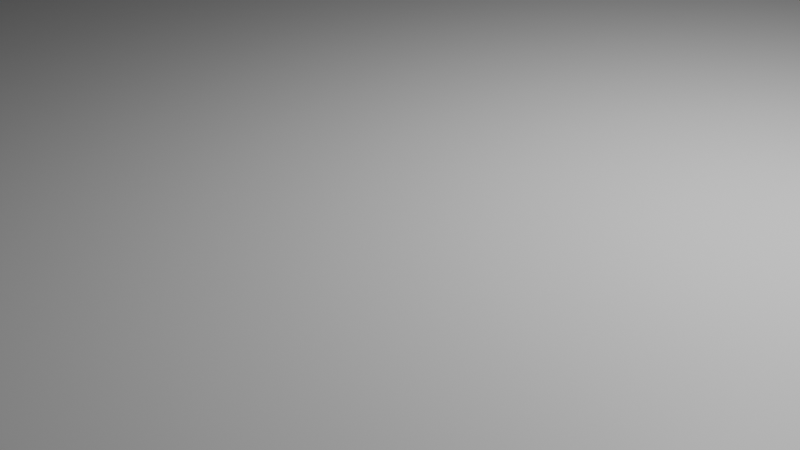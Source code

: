 # Source: normalGround.blend  (saved by Blender 4.1.23; exported with 4.5.12 LTS)
import bpy
from mathutils import Matrix  # noqa: F401  (used for matrix-valued properties, if any)

bpy.ops.wm.read_factory_settings(use_empty=True)
scene = bpy.context.scene
scene.name = 'Scene'

# ---- collections
col_collection = bpy.data.collections.new('Collection'); scene.collection.children.link(col_collection)

# ---- materials (node trees are filled in below, after node groups)
mat_material = bpy.data.materials.new('Material')
mat_material.alpha_threshold = 0.0
mat_material.use_transparent_shadow = False
mat_material.roughness = 0.5
mat_material.line_color = (0.0, 0.0, 0.0, 1.0)

# ---- material node trees
mat_material.use_nodes = True; mat_material.node_tree.nodes.clear()
_N = mat_material.node_tree.nodes; _L = mat_material.node_tree.links
n0 = _N.new('ShaderNodeOutputMaterial'); n0.name = 'Material Output'; n0.location = (300, 300)
n1 = _N.new('ShaderNodeBsdfPrincipled'); n1.name = 'Principled BSDF'; n1.location = (10, 300)
n1.inputs[3].default_value = 1.45
_L.new(n1.outputs[0], n0.inputs[0])
n0.is_active_output = True

# ---- world
world_world = bpy.data.worlds.new('World'); scene.world = world_world
world_world.use_nodes = True; world_world.node_tree.nodes.clear()
_N = world_world.node_tree.nodes; _L = world_world.node_tree.links
n0 = _N.new('ShaderNodeOutputWorld'); n0.name = 'World Output'; n0.location = (300, 300)
n1 = _N.new('ShaderNodeBackground'); n1.name = 'Background'; n1.location = (10, 300)
n1.inputs[0].default_value = (0.05088, 0.05088, 0.05088, 1.0)
_L.new(n1.outputs[0], n0.inputs[0])
n0.is_active_output = True
world_world.color = (0.05088, 0.05088, 0.05088)
world_world.use_sun_shadow = False
world_world.sun_shadow_jitter_overblur = 0.0

# ---- cameras
cam_camera = bpy.data.cameras.new('Camera')
cam_camera.clip_end = 100.0
cam_camera.ortho_scale = 7.314

# ---- lights
light_light = bpy.data.lights.new('Light', 'POINT')
light_light.transmission_factor = 0.0
light_light.energy = 1000.0
light_light.shadow_soft_size = 0.1
light_light.shadow_maximum_resolution = 0.006
light_light.use_absolute_resolution = True

# ---- meshes
me_cube = bpy.data.meshes.new('Cube')
me_cube.from_pydata([(1.0, 1.0, 1.0), (1.0, 1.0, -1.0), (1.0, -1.0, 1.0), (1.0, -1.0, -1.0), (-1.0, 1.0, 1.0), (-1.0, 1.0, -1.0), (-1.0, -1.0, 1.0), (-1.0, -1.0, -1.0)], [], [(0, 4, 6, 2), (3, 2, 6, 7), (7, 6, 4, 5), (5, 1, 3, 7), (1, 0, 2, 3), (5, 4, 0, 1)])
_uv = me_cube.uv_layers.new(name='UVMap')
_uv.uv.foreach_set('vector', [0.625, 0.5, 0.875, 0.5, 0.875, 0.75, 0.625, 0.75, 0.375, 0.75, 0.625, 0.75, 0.625, 1.0, 0.375, 1.0, 0.375, 0.0, 0.625, 0.0, 0.625, 0.25, 0.375, 0.25, 0.125, 0.5, 0.375, 0.5, 0.375, 0.75, 0.125, 0.75, 0.375, 0.5, 0.625, 0.5, 0.625, 0.75, 0.375, 0.75, 0.375, 0.25, 0.625, 0.25, 0.625, 0.5, 0.375, 0.5])
me_cube.materials.append(mat_material)
me_cube.use_mirror_vertex_groups = False
me_cube.update()

# ---- objects
ob_cube = bpy.data.objects.new('Cube', me_cube)
ob_light = bpy.data.objects.new('Light', light_light)
ob_camera = bpy.data.objects.new('Camera', cam_camera)

# ---- transforms, parenting, visibility, modifiers, constraints
ob_cube.location = (0.0, 0.0, 0.0)
ob_cube.scale = (10.0, 10.0, 1.0)
ob_cube.lock_rotations_4d = False
ob_cube.empty_display_type = 'ARROWS'
ob_cube.lineart.crease_threshold = 0.0
ob_light.location = (4.076, 1.005, 5.904)
ob_light.rotation_euler = (0.6503, 0.05522, 1.866)
ob_light.lock_rotations_4d = False
ob_light.empty_display_type = 'ARROWS'
ob_light.color = (0.0, 0.0, 0.0, 0.0)
ob_light.lineart.crease_threshold = 0.0
ob_camera.location = (7.359, -6.926, 4.958)
ob_camera.rotation_euler = (1.109, 0.0, 0.8149)
ob_camera.lock_rotations_4d = False
ob_camera.empty_display_type = 'ARROWS'
ob_camera.color = (0.0, 0.0, 0.0, 0.0)
ob_camera.display_type = 'WIRE'
ob_camera.lineart.crease_threshold = 0.0

# ---- collection membership
col_collection.objects.link(ob_cube)
col_collection.objects.link(ob_light)
col_collection.objects.link(ob_camera)

# ---- scene / render settings (as saved in the file)
scene.camera = ob_camera
scene.frame_start = 1; scene.frame_end = 250; scene.frame_set(1)
scene.render.engine = 'BLENDER_EEVEE_NEXT'
scene.cycles.sampling_pattern = 'TABULATED_SOBOL'
scene.eevee.ray_tracing_options.trace_max_roughness = 0.0
bpy.context.view_layer.update()
